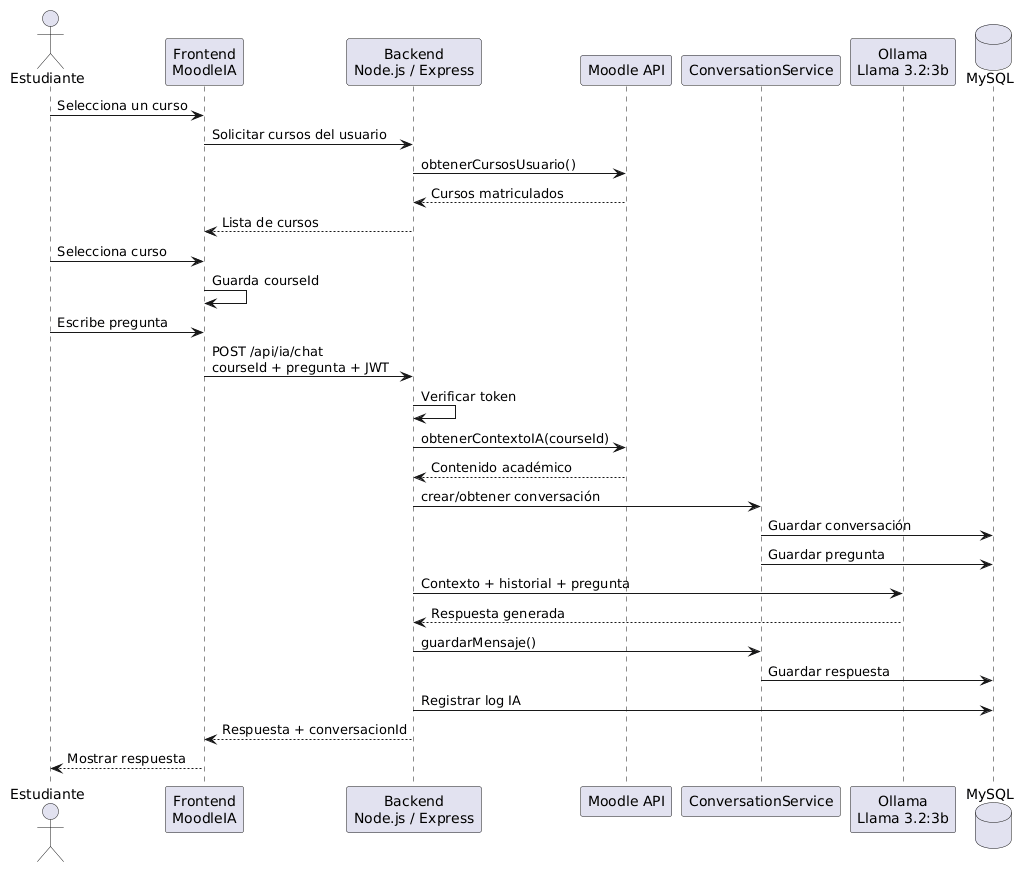

The diagram above was rendered by PlantUML. Its source (embedded in the PNG):
@startuml
actor Estudiante
participant "Frontend\nMoodleIA" as Frontend
participant "Backend\nNode.js / Express" as Backend
participant "Moodle API" as Moodle
participant "ConversationService" as Conversacion
participant "Ollama\nLlama 3.2:3b" as IA
database "MySQL" as BD

Estudiante -> Frontend : Selecciona un curso
Frontend -> Backend : Solicitar cursos del usuario
Backend -> Moodle : obtenerCursosUsuario()
Moodle --> Backend : Cursos matriculados
Backend --> Frontend : Lista de cursos

Estudiante -> Frontend : Selecciona curso

Frontend -> Frontend : Guarda courseId

Estudiante -> Frontend : Escribe pregunta

Frontend -> Backend : POST /api/ia/chat\ncourseId + pregunta + JWT

Backend -> Backend : Verificar token

Backend -> Moodle : obtenerContextoIA(courseId)
Moodle --> Backend : Contenido académico

Backend -> Conversacion : crear/obtener conversación
Conversacion -> BD : Guardar conversación
Conversacion -> BD : Guardar pregunta

Backend -> IA : Contexto + historial + pregunta
IA --> Backend : Respuesta generada

Backend -> Conversacion : guardarMensaje()
Conversacion -> BD : Guardar respuesta

Backend -> BD : Registrar log IA

Backend --> Frontend : Respuesta + conversacionId

Frontend --> Estudiante : Mostrar respuesta
@enduml